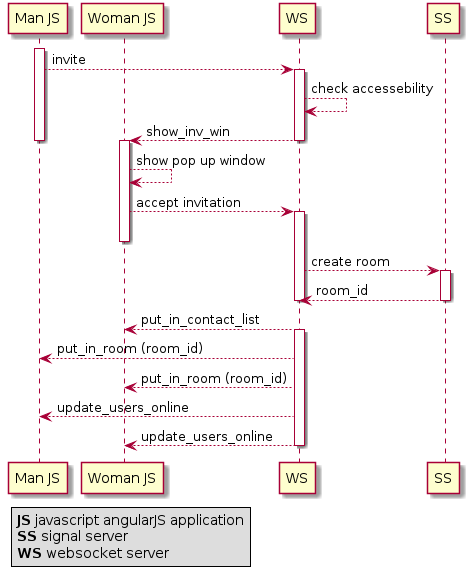

The diagram above was rendered by PlantUML. Its source (embedded in the PNG):
@startuml

    participant "Man JS" as M
    participant "Woman JS" as W

    activate M
    M --> WS: invite
    activate WS
    WS --> WS: check accessebility
    WS --> W: show_inv_win
    deactivate WS
    deactivate M
    activate W
    W-->W: show pop up window
    W-->WS: accept invitation
    activate WS
    deactivate W
    WS --> SS: create room
    activate SS
    SS-->WS: room_id
    deactivate WS
    deactivate SS
    WS-->W: put_in_contact_list
    activate WS
    WS-->M: put_in_room (room_id)
    WS-->W: put_in_room (room_id)
    WS-->M: update_users_online
    WS-->W: update_users_online
    deactivate WS




    legend left
      <b>JS</b> javascript angularJS application
      <b>SS</b> signal server
      <b>WS</b> websocket server
    endlegend

@enduml